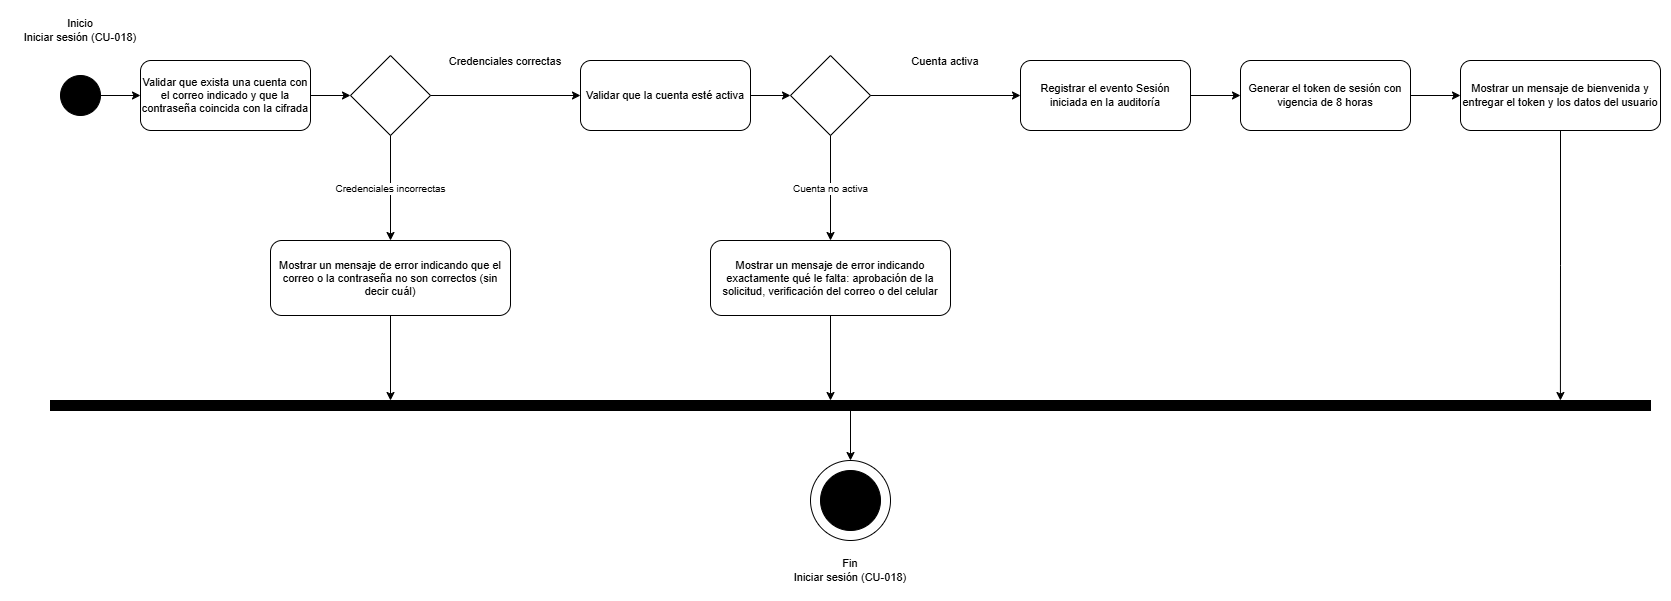

The diagram above was exported from draw.io. Its source (the exported page's mxGraphModel, read from the mxfile embedded in the PNG):
<mxGraphModel dx="1693" dy="967" grid="1" gridSize="10" guides="1" tooltips="1" connect="1" arrows="1" fold="1" page="1" pageScale="1" pageWidth="1700" pageHeight="1200" math="0" shadow="0">
  <root>
    <mxCell id="0" />
    <mxCell id="1" parent="0" />
    <mxCell id="ini1" parent="1" style="text;html=1;whiteSpace=wrap;strokeColor=none;fillColor=none;align=center;verticalAlign=middle;rounded=0;fontSize=11;" value="Inicio&lt;br&gt;Iniciar sesión (CU-018)" vertex="1">
      <mxGeometry height="40" width="140" x="20" y="10" as="geometry" />
    </mxCell>
    <mxCell id="ini2" parent="1" style="ellipse;whiteSpace=wrap;html=1;aspect=fixed;fillColor=#000000;" value="" vertex="1">
      <mxGeometry height="40" width="40" x="70" y="75" as="geometry" />
    </mxCell>
    <mxCell id="ini3" parent="1" style="rounded=1;whiteSpace=wrap;html=1;fontSize=11;" value="Validar que exista una cuenta con el correo indicado y que la contraseña coincida con la cifrada" vertex="1">
      <mxGeometry height="70" width="170" x="150" y="60" as="geometry" />
    </mxCell>
    <mxCell id="ini4" edge="1" parent="1" source="ini2" style="edgeStyle=orthogonalEdgeStyle;rounded=0;orthogonalLoop=1;jettySize=auto;html=1;fontSize=10;" target="ini3" value="">
      <mxGeometry relative="1" as="geometry" />
    </mxCell>
    <mxCell id="ini5" parent="1" style="rhombus;whiteSpace=wrap;html=1;" value="" vertex="1">
      <mxGeometry height="80" width="80" x="360" y="55" as="geometry" />
    </mxCell>
    <mxCell id="ini6" edge="1" parent="1" source="ini3" style="edgeStyle=orthogonalEdgeStyle;rounded=0;orthogonalLoop=1;jettySize=auto;html=1;fontSize=10;" target="ini5" value="">
      <mxGeometry relative="1" as="geometry" />
    </mxCell>
    <mxCell id="ini7" parent="1" style="rounded=1;whiteSpace=wrap;html=1;fontSize=11;" value="Mostrar un mensaje de error indicando que el correo o la contraseña no son correctos (sin decir cuál)" vertex="1">
      <mxGeometry height="75" width="240" x="280" y="240" as="geometry" />
    </mxCell>
    <mxCell id="ini8" edge="1" parent="1" source="ini5" style="edgeStyle=orthogonalEdgeStyle;rounded=0;orthogonalLoop=1;jettySize=auto;html=1;fontSize=10;exitX=0.5;exitY=1;exitDx=0;exitDy=0;" target="ini7" value="Credenciales incorrectas">
      <mxGeometry relative="1" as="geometry" />
    </mxCell>
    <mxCell id="ini9" parent="1" style="rounded=1;whiteSpace=wrap;html=1;fontSize=11;" value="Validar que la cuenta esté activa" vertex="1">
      <mxGeometry height="70" width="170" x="590" y="60" as="geometry" />
    </mxCell>
    <mxCell id="ini10" parent="1" style="text;html=1;whiteSpace=wrap;strokeColor=none;fillColor=none;align=center;verticalAlign=middle;rounded=0;fontSize=11;" value="Credenciales correctas" vertex="1">
      <mxGeometry height="58" width="134" x="448" y="32" as="geometry" />
    </mxCell>
    <mxCell id="ini11" edge="1" parent="1" source="ini5" style="edgeStyle=orthogonalEdgeStyle;rounded=0;orthogonalLoop=1;jettySize=auto;html=1;fontSize=10;" target="ini9" value="">
      <mxGeometry relative="1" as="geometry" />
    </mxCell>
    <mxCell id="ini12" parent="1" style="rhombus;whiteSpace=wrap;html=1;" value="" vertex="1">
      <mxGeometry height="80" width="80" x="800" y="55" as="geometry" />
    </mxCell>
    <mxCell id="ini13" edge="1" parent="1" source="ini9" style="edgeStyle=orthogonalEdgeStyle;rounded=0;orthogonalLoop=1;jettySize=auto;html=1;fontSize=10;" target="ini12" value="">
      <mxGeometry relative="1" as="geometry" />
    </mxCell>
    <mxCell id="ini14" parent="1" style="rounded=1;whiteSpace=wrap;html=1;fontSize=11;" value="Mostrar un mensaje de error indicando exactamente qué le falta: aprobación de la solicitud, verificación del correo o del celular" vertex="1">
      <mxGeometry height="75" width="240" x="720" y="240" as="geometry" />
    </mxCell>
    <mxCell id="ini15" edge="1" parent="1" source="ini12" style="edgeStyle=orthogonalEdgeStyle;rounded=0;orthogonalLoop=1;jettySize=auto;html=1;fontSize=10;exitX=0.5;exitY=1;exitDx=0;exitDy=0;" target="ini14" value="Cuenta no activa">
      <mxGeometry relative="1" as="geometry" />
    </mxCell>
    <mxCell id="ini16" parent="1" style="rounded=1;whiteSpace=wrap;html=1;fontSize=11;" value="Registrar el evento Sesión iniciada en la auditoría" vertex="1">
      <mxGeometry height="70" width="170" x="1030" y="60" as="geometry" />
    </mxCell>
    <mxCell id="ini17" parent="1" style="text;html=1;whiteSpace=wrap;strokeColor=none;fillColor=none;align=center;verticalAlign=middle;rounded=0;fontSize=11;" value="Cuenta activa" vertex="1">
      <mxGeometry height="58" width="134" x="888" y="32" as="geometry" />
    </mxCell>
    <mxCell id="ini18" edge="1" parent="1" source="ini12" style="edgeStyle=orthogonalEdgeStyle;rounded=0;orthogonalLoop=1;jettySize=auto;html=1;fontSize=10;" target="ini16" value="">
      <mxGeometry relative="1" as="geometry" />
    </mxCell>
    <mxCell id="ini19" parent="1" style="rounded=1;whiteSpace=wrap;html=1;fontSize=11;" value="Generar el token de sesión con vigencia de 8 horas" vertex="1">
      <mxGeometry height="70" width="170" x="1250" y="60" as="geometry" />
    </mxCell>
    <mxCell id="ini20" edge="1" parent="1" source="ini16" style="edgeStyle=orthogonalEdgeStyle;rounded=0;orthogonalLoop=1;jettySize=auto;html=1;fontSize=10;" target="ini19" value="">
      <mxGeometry relative="1" as="geometry" />
    </mxCell>
    <mxCell id="ini21" parent="1" style="rounded=1;whiteSpace=wrap;html=1;fontSize=11;" value="Mostrar un mensaje de bienvenida y entregar el token y los datos del usuario" vertex="1">
      <mxGeometry height="70" width="200" x="1470" y="60" as="geometry" />
    </mxCell>
    <mxCell id="ini22" edge="1" parent="1" source="ini19" style="edgeStyle=orthogonalEdgeStyle;rounded=0;orthogonalLoop=1;jettySize=auto;html=1;fontSize=10;" target="ini21" value="">
      <mxGeometry relative="1" as="geometry" />
    </mxCell>
    <mxCell id="ini23" parent="1" style="rounded=0;whiteSpace=wrap;html=1;fillColor=#000000;" value="" vertex="1">
      <mxGeometry height="10" width="1600" x="60" y="400" as="geometry" />
    </mxCell>
    <mxCell id="ini24" edge="1" parent="1" source="ini7" style="edgeStyle=orthogonalEdgeStyle;rounded=0;orthogonalLoop=1;jettySize=auto;html=1;fontSize=10;exitX=0.5;exitY=1;exitDx=0;exitDy=0;entryX=0.2125;entryY=0;entryDx=0;entryDy=0;" target="ini23" value="">
      <mxGeometry relative="1" as="geometry" />
    </mxCell>
    <mxCell id="ini25" edge="1" parent="1" source="ini14" style="edgeStyle=orthogonalEdgeStyle;rounded=0;orthogonalLoop=1;jettySize=auto;html=1;fontSize=10;exitX=0.5;exitY=1;exitDx=0;exitDy=0;entryX=0.4875;entryY=0;entryDx=0;entryDy=0;" target="ini23" value="">
      <mxGeometry relative="1" as="geometry" />
    </mxCell>
    <mxCell id="ini26" edge="1" parent="1" source="ini21" style="edgeStyle=orthogonalEdgeStyle;rounded=0;orthogonalLoop=1;jettySize=auto;html=1;fontSize=10;exitX=0.5;exitY=1;exitDx=0;exitDy=0;entryX=0.9437;entryY=0;entryDx=0;entryDy=0;" target="ini23" value="">
      <mxGeometry relative="1" as="geometry" />
    </mxCell>
    <mxCell id="ini27" parent="1" style="ellipse;whiteSpace=wrap;html=1;aspect=fixed;" value="" vertex="1">
      <mxGeometry height="80" width="80" x="820" y="460" as="geometry" />
    </mxCell>
    <mxCell id="ini28" parent="1" style="ellipse;whiteSpace=wrap;html=1;aspect=fixed;fillColor=#000000;" value="" vertex="1">
      <mxGeometry height="60" width="60" x="830" y="470" as="geometry" />
    </mxCell>
    <mxCell id="ini29" edge="1" parent="1" source="ini23" style="edgeStyle=orthogonalEdgeStyle;rounded=0;orthogonalLoop=1;jettySize=auto;html=1;fontSize=10;exitX=0.5;exitY=1;exitDx=0;exitDy=0;" target="ini27" value="">
      <mxGeometry relative="1" as="geometry" />
    </mxCell>
    <mxCell id="ini30" parent="1" style="text;html=1;whiteSpace=wrap;strokeColor=none;fillColor=none;align=center;verticalAlign=middle;rounded=0;fontSize=11;" value="Fin&lt;br&gt;Iniciar sesión (CU-018)" vertex="1">
      <mxGeometry height="40" width="160" x="780" y="550" as="geometry" />
    </mxCell>
  </root>
</mxGraphModel>